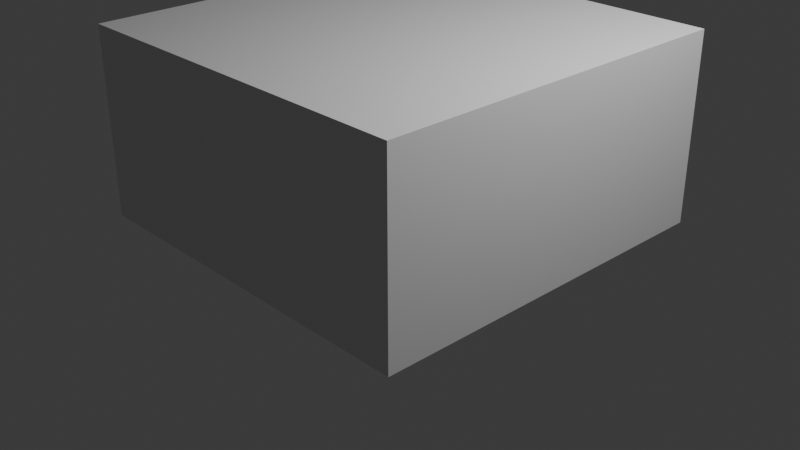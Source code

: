 # Source: grass-tile.blend  (saved by Blender 4.2.66; exported with 4.5.12 LTS)
import bpy
from mathutils import Matrix  # noqa: F401  (used for matrix-valued properties, if any)

bpy.ops.wm.read_factory_settings(use_empty=True)
scene = bpy.context.scene
scene.name = 'Scene'

# ---- collections
col_collection = bpy.data.collections.new('Collection'); scene.collection.children.link(col_collection)

# ---- materials (node trees are filled in below, after node groups)
mat_material = bpy.data.materials.new('Material')
mat_material.alpha_threshold = 0.0
mat_material.use_transparent_shadow = False
mat_material.roughness = 0.5
mat_material.line_color = (0.0, 0.0, 0.0, 1.0)

# ---- material node trees
mat_material.use_nodes = True; mat_material.node_tree.nodes.clear()
_N = mat_material.node_tree.nodes; _L = mat_material.node_tree.links
n0 = _N.new('ShaderNodeOutputMaterial'); n0.name = 'Material Output'; n0.location = (300, 300)
n1 = _N.new('ShaderNodeBsdfPrincipled'); n1.name = 'Principled BSDF'; n1.location = (10, 300)
n1.inputs[3].default_value = 1.45
_L.new(n1.outputs[0], n0.inputs[0])
n0.is_active_output = True

# ---- world
world_world = bpy.data.worlds.new('World'); scene.world = world_world
world_world.use_nodes = True; world_world.node_tree.nodes.clear()
_N = world_world.node_tree.nodes; _L = world_world.node_tree.links
n0 = _N.new('ShaderNodeOutputWorld'); n0.name = 'World Output'; n0.location = (300, 300)
n1 = _N.new('ShaderNodeBackground'); n1.name = 'Background'; n1.location = (10, 300)
n1.inputs[0].default_value = (0.05088, 0.05088, 0.05088, 1.0)
_L.new(n1.outputs[0], n0.inputs[0])
n0.is_active_output = True
world_world.color = (0.05088, 0.05088, 0.05088)
world_world.sun_shadow_jitter_overblur = 0.0

# ---- cameras
cam_camera = bpy.data.cameras.new('Camera')
cam_camera.clip_end = 100.0
cam_camera.ortho_scale = 7.314

# ---- lights
light_light = bpy.data.lights.new('Light', 'POINT')
light_light.energy = 1000.0
light_light.shadow_soft_size = 0.1

# ---- meshes
me_cube = bpy.data.meshes.new('Cube')
me_cube.from_pydata([(1.0, 1.0, 1.0), (1.0, 1.0, -1.0), (1.0, -1.0, 1.0), (1.0, -1.0, -1.0), (-1.0, 1.0, 1.0), (-1.0, 1.0, -1.0), (-1.0, -1.0, 1.0), (-1.0, -1.0, -1.0)], [], [(0, 4, 6, 2), (3, 2, 6, 7), (7, 6, 4, 5), (5, 1, 3, 7), (1, 0, 2, 3), (5, 4, 0, 1)])
_uv = me_cube.uv_layers.new(name='UVMap')
_uv.uv.foreach_set('vector', [0.625, 0.5, 0.875, 0.5, 0.875, 0.75, 0.625, 0.75, 0.375, 0.75, 0.625, 0.75, 0.625, 1.0, 0.375, 1.0, 0.375, 0.0, 0.625, 0.0, 0.625, 0.25, 0.375, 0.25, 0.125, 0.5, 0.375, 0.5, 0.375, 0.75, 0.125, 0.75, 0.375, 0.5, 0.625, 0.5, 0.625, 0.75, 0.375, 0.75, 0.375, 0.25, 0.625, 0.25, 0.625, 0.5, 0.375, 0.5])
me_cube.materials.append(mat_material)
me_cube.use_mirror_vertex_groups = False
me_cube.update()

# ---- objects
ob_cube = bpy.data.objects.new('Cube', me_cube)
ob_light = bpy.data.objects.new('Light', light_light)
ob_camera = bpy.data.objects.new('Camera', cam_camera)

# ---- transforms, parenting, visibility, modifiers, constraints
ob_cube.location = (0.0, 0.0, 1.0)
ob_cube.scale = (2.0, 2.0, 1.0)
ob_cube.lock_rotations_4d = False
ob_cube.empty_display_type = 'ARROWS'
ob_cube.lineart.crease_threshold = 0.0
ob_light.location = (4.076, 1.005, 5.904)
ob_light.rotation_euler = (0.6503, 0.05522, 1.866)
ob_light.lock_rotations_4d = False
ob_light.empty_display_type = 'ARROWS'
ob_light.color = (0.0, 0.0, 0.0, 0.0)
ob_light.lineart.crease_threshold = 0.0
ob_camera.location = (7.359, -6.926, 4.958)
ob_camera.rotation_euler = (1.109, 0.0, 0.8149)
ob_camera.lock_rotations_4d = False
ob_camera.empty_display_type = 'ARROWS'
ob_camera.color = (0.0, 0.0, 0.0, 0.0)
ob_camera.display_type = 'WIRE'
ob_camera.lineart.crease_threshold = 0.0

# ---- collection membership
col_collection.objects.link(ob_cube)
col_collection.objects.link(ob_light)
col_collection.objects.link(ob_camera)

# ---- scene / render settings (as saved in the file)
scene.camera = ob_camera
scene.frame_start = 1; scene.frame_end = 250; scene.frame_set(1)
scene.render.engine = 'BLENDER_EEVEE_NEXT'
bpy.context.view_layer.update()
